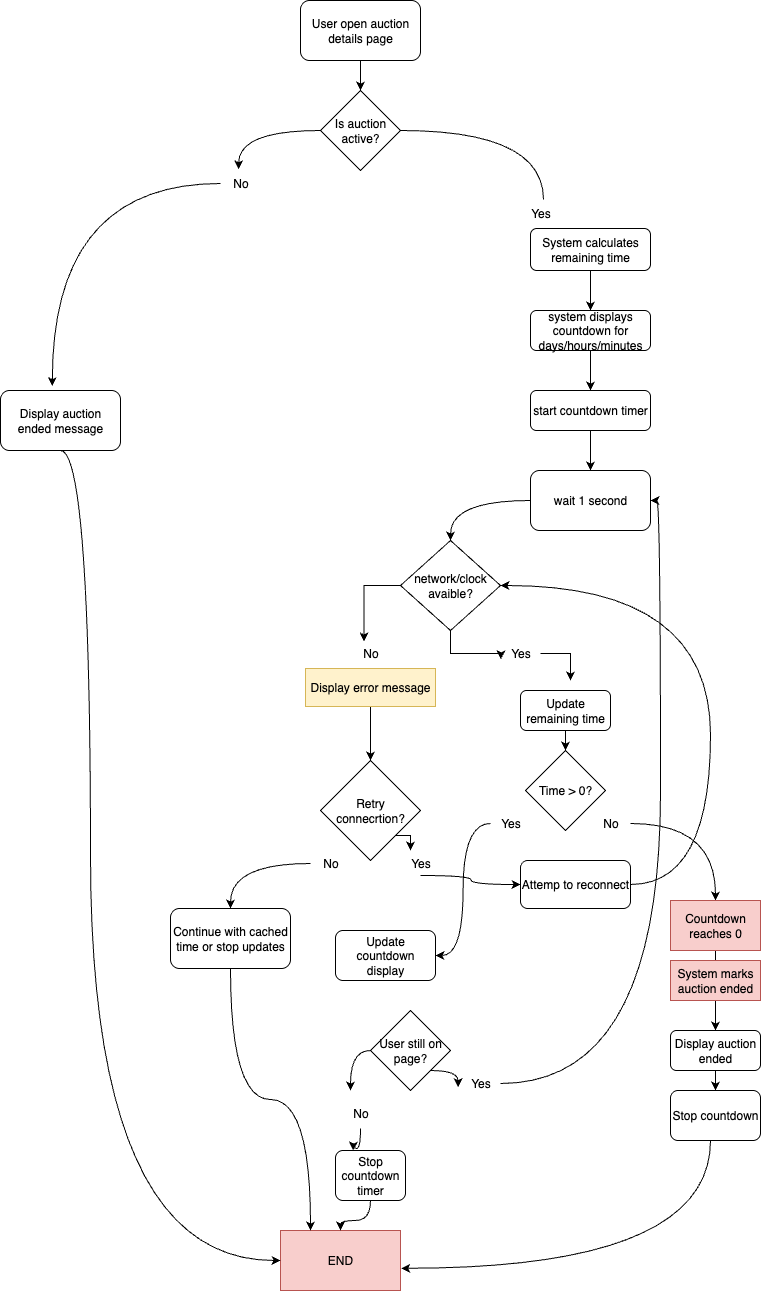

The diagram above was exported from draw.io. Its source (the exported page's mxGraphModel, read from the mxfile embedded in the PNG):
<mxGraphModel dx="1892" dy="1078" grid="1" gridSize="10" guides="1" tooltips="1" connect="1" arrows="1" fold="1" page="1" pageScale="1" pageWidth="850" pageHeight="1100" math="0" shadow="0">
  <root>
    <mxCell id="0" />
    <mxCell id="1" parent="0" />
    <mxCell id="phFDnq9T002cNDldOCOk-41" style="edgeStyle=orthogonalEdgeStyle;rounded=0;orthogonalLoop=1;jettySize=auto;html=1;" edge="1" parent="1" source="phFDnq9T002cNDldOCOk-20" target="phFDnq9T002cNDldOCOk-21">
      <mxGeometry relative="1" as="geometry" />
    </mxCell>
    <mxCell id="phFDnq9T002cNDldOCOk-20" value="User open auction details page" style="rounded=1;whiteSpace=wrap;html=1;" vertex="1" parent="1">
      <mxGeometry x="350" y="20" width="120" height="60" as="geometry" />
    </mxCell>
    <mxCell id="phFDnq9T002cNDldOCOk-21" value="Is auction active?" style="rhombus;whiteSpace=wrap;html=1;" vertex="1" parent="1">
      <mxGeometry x="370" y="110" width="80" height="80" as="geometry" />
    </mxCell>
    <mxCell id="phFDnq9T002cNDldOCOk-22" value="Yes" style="text;html=1;align=center;verticalAlign=middle;resizable=0;points=[];autosize=1;strokeColor=none;fillColor=none;" vertex="1" parent="1">
      <mxGeometry x="570" y="218" width="40" height="30" as="geometry" />
    </mxCell>
    <mxCell id="phFDnq9T002cNDldOCOk-43" style="edgeStyle=orthogonalEdgeStyle;rounded=0;orthogonalLoop=1;jettySize=auto;html=1;" edge="1" parent="1" source="phFDnq9T002cNDldOCOk-23" target="phFDnq9T002cNDldOCOk-24">
      <mxGeometry relative="1" as="geometry" />
    </mxCell>
    <mxCell id="phFDnq9T002cNDldOCOk-23" value="System calculates remaining time" style="rounded=1;whiteSpace=wrap;html=1;" vertex="1" parent="1">
      <mxGeometry x="580" y="248" width="120" height="42" as="geometry" />
    </mxCell>
    <mxCell id="phFDnq9T002cNDldOCOk-44" style="edgeStyle=orthogonalEdgeStyle;rounded=0;orthogonalLoop=1;jettySize=auto;html=1;entryX=0.5;entryY=0;entryDx=0;entryDy=0;" edge="1" parent="1" source="phFDnq9T002cNDldOCOk-24" target="phFDnq9T002cNDldOCOk-25">
      <mxGeometry relative="1" as="geometry" />
    </mxCell>
    <mxCell id="phFDnq9T002cNDldOCOk-24" value="system displays countdown for days/hours/minutes" style="rounded=1;whiteSpace=wrap;html=1;" vertex="1" parent="1">
      <mxGeometry x="580" y="330" width="120" height="40" as="geometry" />
    </mxCell>
    <mxCell id="phFDnq9T002cNDldOCOk-45" style="edgeStyle=orthogonalEdgeStyle;rounded=0;orthogonalLoop=1;jettySize=auto;html=1;entryX=0.5;entryY=0;entryDx=0;entryDy=0;" edge="1" parent="1" source="phFDnq9T002cNDldOCOk-25" target="phFDnq9T002cNDldOCOk-26">
      <mxGeometry relative="1" as="geometry" />
    </mxCell>
    <mxCell id="phFDnq9T002cNDldOCOk-25" value="start countdown timer" style="rounded=1;whiteSpace=wrap;html=1;" vertex="1" parent="1">
      <mxGeometry x="580" y="410" width="120" height="40" as="geometry" />
    </mxCell>
    <mxCell id="phFDnq9T002cNDldOCOk-46" style="edgeStyle=orthogonalEdgeStyle;rounded=0;orthogonalLoop=1;jettySize=auto;html=1;entryX=0.5;entryY=0;entryDx=0;entryDy=0;curved=1;" edge="1" parent="1" source="phFDnq9T002cNDldOCOk-26" target="phFDnq9T002cNDldOCOk-28">
      <mxGeometry relative="1" as="geometry" />
    </mxCell>
    <mxCell id="phFDnq9T002cNDldOCOk-26" value="wait 1 second" style="rounded=1;whiteSpace=wrap;html=1;" vertex="1" parent="1">
      <mxGeometry x="580" y="490" width="120" height="60" as="geometry" />
    </mxCell>
    <mxCell id="phFDnq9T002cNDldOCOk-28" value="network/clock avaible?" style="rhombus;whiteSpace=wrap;html=1;" vertex="1" parent="1">
      <mxGeometry x="450" y="560" width="100" height="90" as="geometry" />
    </mxCell>
    <mxCell id="phFDnq9T002cNDldOCOk-29" value="No" style="text;html=1;align=center;verticalAlign=middle;resizable=0;points=[];autosize=1;strokeColor=none;fillColor=none;" vertex="1" parent="1">
      <mxGeometry x="400" y="658" width="40" height="30" as="geometry" />
    </mxCell>
    <mxCell id="phFDnq9T002cNDldOCOk-51" style="edgeStyle=orthogonalEdgeStyle;rounded=0;orthogonalLoop=1;jettySize=auto;html=1;" edge="1" parent="1" source="phFDnq9T002cNDldOCOk-30">
      <mxGeometry relative="1" as="geometry">
        <mxPoint x="619.9999999999998" y="700" as="targetPoint" />
      </mxGeometry>
    </mxCell>
    <mxCell id="phFDnq9T002cNDldOCOk-30" value="Yes" style="text;html=1;align=center;verticalAlign=middle;resizable=0;points=[];autosize=1;strokeColor=none;fillColor=none;" vertex="1" parent="1">
      <mxGeometry x="550" y="658" width="40" height="30" as="geometry" />
    </mxCell>
    <mxCell id="phFDnq9T002cNDldOCOk-39" style="edgeStyle=orthogonalEdgeStyle;rounded=0;orthogonalLoop=1;jettySize=auto;html=1;entryX=0.5;entryY=0;entryDx=0;entryDy=0;" edge="1" parent="1" source="phFDnq9T002cNDldOCOk-31" target="phFDnq9T002cNDldOCOk-32">
      <mxGeometry relative="1" as="geometry" />
    </mxCell>
    <mxCell id="phFDnq9T002cNDldOCOk-31" value="Display error message" style="rounded=0;whiteSpace=wrap;html=1;fillColor=#fff2cc;strokeColor=#d6b656;" vertex="1" parent="1">
      <mxGeometry x="355" y="688" width="130" height="38" as="geometry" />
    </mxCell>
    <mxCell id="phFDnq9T002cNDldOCOk-32" value="Retry connecrtion?" style="rhombus;whiteSpace=wrap;html=1;" vertex="1" parent="1">
      <mxGeometry x="370" y="780" width="100" height="100" as="geometry" />
    </mxCell>
    <mxCell id="phFDnq9T002cNDldOCOk-36" style="edgeStyle=orthogonalEdgeStyle;rounded=0;orthogonalLoop=1;jettySize=auto;html=1;curved=1;entryX=0;entryY=0.5;entryDx=0;entryDy=0;" edge="1" parent="1" target="phFDnq9T002cNDldOCOk-34">
      <mxGeometry relative="1" as="geometry">
        <mxPoint x="470.0000000000002" y="895" as="sourcePoint" />
        <mxPoint x="550" y="928" as="targetPoint" />
      </mxGeometry>
    </mxCell>
    <mxCell id="phFDnq9T002cNDldOCOk-33" value="Yes" style="text;html=1;align=center;verticalAlign=middle;resizable=0;points=[];autosize=1;strokeColor=none;fillColor=none;" vertex="1" parent="1">
      <mxGeometry x="450" y="868" width="40" height="30" as="geometry" />
    </mxCell>
    <mxCell id="phFDnq9T002cNDldOCOk-48" style="edgeStyle=orthogonalEdgeStyle;rounded=0;orthogonalLoop=1;jettySize=auto;html=1;entryX=1;entryY=0.5;entryDx=0;entryDy=0;curved=1;" edge="1" parent="1" source="phFDnq9T002cNDldOCOk-34" target="phFDnq9T002cNDldOCOk-28">
      <mxGeometry relative="1" as="geometry">
        <Array as="points">
          <mxPoint x="760" y="904" />
          <mxPoint x="760" y="605" />
        </Array>
      </mxGeometry>
    </mxCell>
    <mxCell id="phFDnq9T002cNDldOCOk-34" value="Attemp to reconnect" style="rounded=1;whiteSpace=wrap;html=1;" vertex="1" parent="1">
      <mxGeometry x="570" y="880" width="110" height="48" as="geometry" />
    </mxCell>
    <mxCell id="phFDnq9T002cNDldOCOk-35" style="edgeStyle=orthogonalEdgeStyle;rounded=0;orthogonalLoop=1;jettySize=auto;html=1;exitX=1;exitY=1;exitDx=0;exitDy=0;entryX=0.25;entryY=0.067;entryDx=0;entryDy=0;entryPerimeter=0;" edge="1" parent="1" source="phFDnq9T002cNDldOCOk-32" target="phFDnq9T002cNDldOCOk-33">
      <mxGeometry relative="1" as="geometry" />
    </mxCell>
    <mxCell id="phFDnq9T002cNDldOCOk-38" style="edgeStyle=orthogonalEdgeStyle;rounded=0;orthogonalLoop=1;jettySize=auto;html=1;entryX=0.337;entryY=0.096;entryDx=0;entryDy=0;entryPerimeter=0;" edge="1" parent="1" source="phFDnq9T002cNDldOCOk-28" target="phFDnq9T002cNDldOCOk-29">
      <mxGeometry relative="1" as="geometry" />
    </mxCell>
    <mxCell id="phFDnq9T002cNDldOCOk-71" style="edgeStyle=orthogonalEdgeStyle;rounded=0;orthogonalLoop=1;jettySize=auto;html=1;entryX=0.5;entryY=0;entryDx=0;entryDy=0;curved=1;" edge="1" parent="1" source="phFDnq9T002cNDldOCOk-40" target="phFDnq9T002cNDldOCOk-70">
      <mxGeometry relative="1" as="geometry" />
    </mxCell>
    <mxCell id="phFDnq9T002cNDldOCOk-40" value="No" style="text;html=1;align=center;verticalAlign=middle;resizable=0;points=[];autosize=1;strokeColor=none;fillColor=none;" vertex="1" parent="1">
      <mxGeometry x="360" y="868" width="40" height="30" as="geometry" />
    </mxCell>
    <mxCell id="phFDnq9T002cNDldOCOk-42" style="edgeStyle=orthogonalEdgeStyle;rounded=0;orthogonalLoop=1;jettySize=auto;html=1;curved=1;endArrow=none;endFill=0;" edge="1" parent="1" source="phFDnq9T002cNDldOCOk-21">
      <mxGeometry relative="1" as="geometry">
        <mxPoint x="593" y="219" as="targetPoint" />
      </mxGeometry>
    </mxCell>
    <mxCell id="phFDnq9T002cNDldOCOk-47" style="edgeStyle=orthogonalEdgeStyle;rounded=0;orthogonalLoop=1;jettySize=auto;html=1;entryX=0.008;entryY=0.693;entryDx=0;entryDy=0;entryPerimeter=0;" edge="1" parent="1" source="phFDnq9T002cNDldOCOk-28" target="phFDnq9T002cNDldOCOk-30">
      <mxGeometry relative="1" as="geometry">
        <Array as="points">
          <mxPoint x="500" y="673" />
          <mxPoint x="550" y="673" />
        </Array>
      </mxGeometry>
    </mxCell>
    <mxCell id="phFDnq9T002cNDldOCOk-54" value="" style="edgeStyle=orthogonalEdgeStyle;rounded=0;orthogonalLoop=1;jettySize=auto;html=1;" edge="1" parent="1" source="phFDnq9T002cNDldOCOk-50" target="phFDnq9T002cNDldOCOk-52">
      <mxGeometry relative="1" as="geometry" />
    </mxCell>
    <mxCell id="phFDnq9T002cNDldOCOk-50" value="Update remaining time" style="rounded=1;whiteSpace=wrap;html=1;" vertex="1" parent="1">
      <mxGeometry x="570" y="710" width="90" height="40" as="geometry" />
    </mxCell>
    <mxCell id="phFDnq9T002cNDldOCOk-52" value="Time &amp;gt; 0?" style="rhombus;whiteSpace=wrap;html=1;" vertex="1" parent="1">
      <mxGeometry x="575" y="770" width="80" height="80" as="geometry" />
    </mxCell>
    <mxCell id="phFDnq9T002cNDldOCOk-58" style="edgeStyle=orthogonalEdgeStyle;rounded=0;orthogonalLoop=1;jettySize=auto;html=1;entryX=1;entryY=0.5;entryDx=0;entryDy=0;curved=1;" edge="1" parent="1" source="phFDnq9T002cNDldOCOk-55" target="phFDnq9T002cNDldOCOk-57">
      <mxGeometry relative="1" as="geometry" />
    </mxCell>
    <mxCell id="phFDnq9T002cNDldOCOk-55" value="Yes" style="text;html=1;align=center;verticalAlign=middle;resizable=0;points=[];autosize=1;strokeColor=none;fillColor=none;" vertex="1" parent="1">
      <mxGeometry x="540" y="828" width="40" height="30" as="geometry" />
    </mxCell>
    <mxCell id="phFDnq9T002cNDldOCOk-60" style="edgeStyle=orthogonalEdgeStyle;rounded=0;orthogonalLoop=1;jettySize=auto;html=1;entryX=0.5;entryY=0;entryDx=0;entryDy=0;curved=1;" edge="1" parent="1" source="phFDnq9T002cNDldOCOk-56" target="phFDnq9T002cNDldOCOk-59">
      <mxGeometry relative="1" as="geometry" />
    </mxCell>
    <mxCell id="phFDnq9T002cNDldOCOk-56" value="No" style="text;html=1;align=center;verticalAlign=middle;resizable=0;points=[];autosize=1;strokeColor=none;fillColor=none;" vertex="1" parent="1">
      <mxGeometry x="640" y="828" width="40" height="30" as="geometry" />
    </mxCell>
    <mxCell id="phFDnq9T002cNDldOCOk-57" value="Update countdown display" style="rounded=1;whiteSpace=wrap;html=1;" vertex="1" parent="1">
      <mxGeometry x="385" y="950" width="100" height="50" as="geometry" />
    </mxCell>
    <mxCell id="phFDnq9T002cNDldOCOk-66" value="" style="edgeStyle=orthogonalEdgeStyle;rounded=0;orthogonalLoop=1;jettySize=auto;html=1;" edge="1" parent="1" source="phFDnq9T002cNDldOCOk-59" target="phFDnq9T002cNDldOCOk-64">
      <mxGeometry relative="1" as="geometry" />
    </mxCell>
    <mxCell id="phFDnq9T002cNDldOCOk-59" value="Countdown reaches 0" style="rounded=0;whiteSpace=wrap;html=1;fillColor=#f8cecc;strokeColor=#b85450;" vertex="1" parent="1">
      <mxGeometry x="720" y="920" width="90" height="50" as="geometry" />
    </mxCell>
    <mxCell id="phFDnq9T002cNDldOCOk-61" value="System marks auction ended" style="rounded=0;whiteSpace=wrap;html=1;fillColor=#f8cecc;strokeColor=#b85450;" vertex="1" parent="1">
      <mxGeometry x="720" y="980" width="90" height="40" as="geometry" />
    </mxCell>
    <mxCell id="phFDnq9T002cNDldOCOk-67" value="" style="edgeStyle=orthogonalEdgeStyle;rounded=0;orthogonalLoop=1;jettySize=auto;html=1;" edge="1" parent="1" source="phFDnq9T002cNDldOCOk-64" target="phFDnq9T002cNDldOCOk-65">
      <mxGeometry relative="1" as="geometry" />
    </mxCell>
    <mxCell id="phFDnq9T002cNDldOCOk-64" value="Display auction ended" style="rounded=1;whiteSpace=wrap;html=1;" vertex="1" parent="1">
      <mxGeometry x="720" y="1050" width="90" height="40" as="geometry" />
    </mxCell>
    <mxCell id="phFDnq9T002cNDldOCOk-65" value="Stop countdown" style="rounded=1;whiteSpace=wrap;html=1;" vertex="1" parent="1">
      <mxGeometry x="720" y="1110" width="90" height="50" as="geometry" />
    </mxCell>
    <mxCell id="phFDnq9T002cNDldOCOk-68" value="END" style="rounded=0;whiteSpace=wrap;html=1;fillColor=#f8cecc;strokeColor=#b85450;" vertex="1" parent="1">
      <mxGeometry x="330" y="1250" width="120" height="60" as="geometry" />
    </mxCell>
    <mxCell id="phFDnq9T002cNDldOCOk-69" style="edgeStyle=orthogonalEdgeStyle;rounded=0;orthogonalLoop=1;jettySize=auto;html=1;entryX=1.007;entryY=0.629;entryDx=0;entryDy=0;entryPerimeter=0;curved=1;" edge="1" parent="1" source="phFDnq9T002cNDldOCOk-65" target="phFDnq9T002cNDldOCOk-68">
      <mxGeometry relative="1" as="geometry">
        <Array as="points">
          <mxPoint x="760" y="1288" />
        </Array>
      </mxGeometry>
    </mxCell>
    <mxCell id="phFDnq9T002cNDldOCOk-72" style="edgeStyle=orthogonalEdgeStyle;rounded=0;orthogonalLoop=1;jettySize=auto;html=1;entryX=0.25;entryY=0;entryDx=0;entryDy=0;curved=1;" edge="1" parent="1" source="phFDnq9T002cNDldOCOk-70" target="phFDnq9T002cNDldOCOk-68">
      <mxGeometry relative="1" as="geometry" />
    </mxCell>
    <mxCell id="phFDnq9T002cNDldOCOk-70" value="Continue with cached time or stop updates" style="rounded=1;whiteSpace=wrap;html=1;" vertex="1" parent="1">
      <mxGeometry x="220" y="928" width="120" height="60" as="geometry" />
    </mxCell>
    <mxCell id="phFDnq9T002cNDldOCOk-80" style="edgeStyle=orthogonalEdgeStyle;rounded=0;orthogonalLoop=1;jettySize=auto;html=1;curved=1;" edge="1" parent="1" source="phFDnq9T002cNDldOCOk-73">
      <mxGeometry relative="1" as="geometry">
        <mxPoint x="400" y="1110" as="targetPoint" />
      </mxGeometry>
    </mxCell>
    <mxCell id="phFDnq9T002cNDldOCOk-73" value="User still on page?" style="rhombus;whiteSpace=wrap;html=1;" vertex="1" parent="1">
      <mxGeometry x="420" y="1030" width="80" height="80" as="geometry" />
    </mxCell>
    <mxCell id="phFDnq9T002cNDldOCOk-78" style="edgeStyle=orthogonalEdgeStyle;rounded=0;orthogonalLoop=1;jettySize=auto;html=1;entryX=1;entryY=0.5;entryDx=0;entryDy=0;curved=1;" edge="1" parent="1" source="phFDnq9T002cNDldOCOk-74" target="phFDnq9T002cNDldOCOk-26">
      <mxGeometry relative="1" as="geometry">
        <Array as="points">
          <mxPoint x="710" y="1103" />
          <mxPoint x="710" y="520" />
        </Array>
      </mxGeometry>
    </mxCell>
    <mxCell id="phFDnq9T002cNDldOCOk-74" value="Yes" style="text;html=1;align=center;verticalAlign=middle;resizable=0;points=[];autosize=1;strokeColor=none;fillColor=none;" vertex="1" parent="1">
      <mxGeometry x="510" y="1088" width="40" height="30" as="geometry" />
    </mxCell>
    <mxCell id="phFDnq9T002cNDldOCOk-81" style="edgeStyle=orthogonalEdgeStyle;rounded=0;orthogonalLoop=1;jettySize=auto;html=1;entryX=0.25;entryY=0;entryDx=0;entryDy=0;curved=1;" edge="1" parent="1" source="phFDnq9T002cNDldOCOk-75" target="phFDnq9T002cNDldOCOk-79">
      <mxGeometry relative="1" as="geometry" />
    </mxCell>
    <mxCell id="phFDnq9T002cNDldOCOk-75" value="No" style="text;html=1;align=center;verticalAlign=middle;resizable=0;points=[];autosize=1;strokeColor=none;fillColor=none;" vertex="1" parent="1">
      <mxGeometry x="390" y="1118" width="40" height="30" as="geometry" />
    </mxCell>
    <mxCell id="phFDnq9T002cNDldOCOk-77" style="edgeStyle=orthogonalEdgeStyle;rounded=0;orthogonalLoop=1;jettySize=auto;html=1;exitX=1;exitY=1;exitDx=0;exitDy=0;entryX=-0.059;entryY=0.621;entryDx=0;entryDy=0;entryPerimeter=0;curved=1;" edge="1" parent="1" source="phFDnq9T002cNDldOCOk-73" target="phFDnq9T002cNDldOCOk-74">
      <mxGeometry relative="1" as="geometry" />
    </mxCell>
    <mxCell id="phFDnq9T002cNDldOCOk-82" style="edgeStyle=orthogonalEdgeStyle;rounded=0;orthogonalLoop=1;jettySize=auto;html=1;curved=1;" edge="1" parent="1" source="phFDnq9T002cNDldOCOk-79" target="phFDnq9T002cNDldOCOk-68">
      <mxGeometry relative="1" as="geometry" />
    </mxCell>
    <mxCell id="phFDnq9T002cNDldOCOk-79" value="Stop countdown timer" style="rounded=1;whiteSpace=wrap;html=1;" vertex="1" parent="1">
      <mxGeometry x="385" y="1170" width="70" height="50" as="geometry" />
    </mxCell>
    <mxCell id="phFDnq9T002cNDldOCOk-83" value="No" style="text;html=1;align=center;verticalAlign=middle;resizable=0;points=[];autosize=1;strokeColor=none;fillColor=none;" vertex="1" parent="1">
      <mxGeometry x="270" y="188" width="40" height="30" as="geometry" />
    </mxCell>
    <mxCell id="phFDnq9T002cNDldOCOk-84" style="edgeStyle=orthogonalEdgeStyle;rounded=0;orthogonalLoop=1;jettySize=auto;html=1;entryX=0.455;entryY=0.026;entryDx=0;entryDy=0;entryPerimeter=0;curved=1;" edge="1" parent="1" source="phFDnq9T002cNDldOCOk-21" target="phFDnq9T002cNDldOCOk-83">
      <mxGeometry relative="1" as="geometry" />
    </mxCell>
    <mxCell id="phFDnq9T002cNDldOCOk-87" style="edgeStyle=orthogonalEdgeStyle;rounded=0;orthogonalLoop=1;jettySize=auto;html=1;entryX=0;entryY=0.5;entryDx=0;entryDy=0;curved=1;exitX=0.5;exitY=1;exitDx=0;exitDy=0;" edge="1" parent="1" source="phFDnq9T002cNDldOCOk-85" target="phFDnq9T002cNDldOCOk-68">
      <mxGeometry relative="1" as="geometry">
        <Array as="points">
          <mxPoint x="140" y="470" />
          <mxPoint x="140" y="1280" />
        </Array>
      </mxGeometry>
    </mxCell>
    <mxCell id="phFDnq9T002cNDldOCOk-85" value="Display auction ended message" style="rounded=1;whiteSpace=wrap;html=1;" vertex="1" parent="1">
      <mxGeometry x="50" y="410" width="120" height="60" as="geometry" />
    </mxCell>
    <mxCell id="phFDnq9T002cNDldOCOk-86" style="edgeStyle=orthogonalEdgeStyle;rounded=0;orthogonalLoop=1;jettySize=auto;html=1;entryX=0.432;entryY=-0.073;entryDx=0;entryDy=0;entryPerimeter=0;curved=1;" edge="1" parent="1" source="phFDnq9T002cNDldOCOk-83" target="phFDnq9T002cNDldOCOk-85">
      <mxGeometry relative="1" as="geometry" />
    </mxCell>
  </root>
</mxGraphModel>